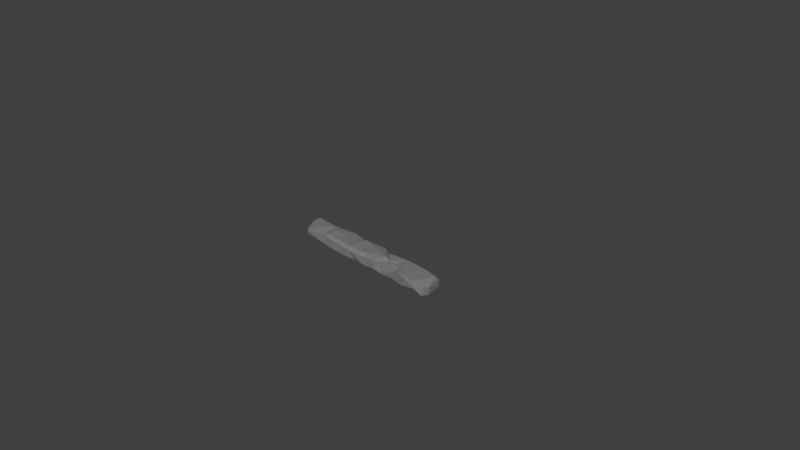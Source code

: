 # Source: stair_03.blend  (saved by Blender 2.79.0; exported with 4.5.12 LTS)
import bpy
from mathutils import Matrix  # noqa: F401  (used for matrix-valued properties, if any)

bpy.ops.wm.read_factory_settings(use_empty=True)
scene = bpy.context.scene
scene.name = 'Scene'

# ---- collections
col_collection_1 = bpy.data.collections.new('Collection 1'); scene.collection.children.link(col_collection_1)

# ---- materials (node trees are filled in below, after node groups)
mat_m_stairs_set = bpy.data.materials.new('M_Stairs_set')
mat_m_stairs_set.alpha_threshold = 0.0
mat_m_stairs_set.diffuse_color = (0.2159, 0.2159, 0.2159, 1.0)
mat_m_stairs_set.roughness = 0.5

# ---- material node trees
mat_m_stairs_set.use_nodes = True; mat_m_stairs_set.node_tree.nodes.clear()
_N = mat_m_stairs_set.node_tree.nodes; _L = mat_m_stairs_set.node_tree.links
n0 = _N.new('ShaderNodeOutputMaterial'); n0.name = 'Material Output'; n0.location = (1200, 880)
n0.label = 'Material Out'
n1 = _N.new('ShaderNodeAddShader'); n1.name = 'Add Shader'; n1.location = (1000, 880)
n1.label = 'Shader Add Refl'
n2 = _N.new('ShaderNodeAddShader'); n2.name = 'Add Shader.001'; n2.location = (800, 880)
n2.label = 'Shader Add Spec'
n3 = _N.new('ShaderNodeBsdfRefraction'); n3.name = 'Refraction BSDF'; n3.location = (1200, 220)
n3.label = 'Refl BSDF'
n3.mute = True
n4 = _N.new('ShaderNodeMix'); n4.name = 'Mix'; n4.location = (1000, 220)
n4.label = 'Mix Color/Refl'
n4.data_type = 'RGBA'
n4.blend_type = 'MULTIPLY'
n4.inputs[0].default_value = 1.0
n4.inputs[6].default_value = (1.0, 1.0, 1.0, 1.0)
n4.inputs[7].default_value = (0.0, 0.0, 0.0, 0.0)
n5 = _N.new('ShaderNodeMixShader'); n5.name = 'Mix Shader'; n5.location = (600, 880)
n5.label = 'Shader Mix Alpha'
n6 = _N.new('ShaderNodeBsdfTransparent'); n6.name = 'Transparent BSDF'; n6.location = (400, 880)
n6.label = 'Alpha BSDF'
n6.mute = True
n7 = _N.new('ShaderNodeMix'); n7.name = 'Mix.001'; n7.location = (200, 1100)
n7.label = 'Mix Color/Alpha'
n7.data_type = 'RGBA'
n7.blend_type = 'MULTIPLY'
n7.inputs[0].default_value = 1.0
n7.inputs[6].default_value = (1.0, 1.0, 1.0, 1.0)
n7.inputs[7].default_value = (1.0, 1.0, 1.0, 1.0)
n8 = _N.new('ShaderNodeBsdfDiffuse'); n8.name = 'Diffuse BSDF'; n8.location = (400, 660)
n8.label = 'Diff BSDF'
n9 = _N.new('ShaderNodeMix'); n9.name = 'Mix.002'; n9.location = (200, 660)
n9.label = 'Mix Color/Diffuse'
n9.data_type = 'RGBA'
n9.blend_type = 'MULTIPLY'
n9.inputs[0].default_value = 1.0
n9.inputs[6].default_value = (0.2159, 0.2159, 0.2159, 1.0)
n9.inputs[7].default_value = (1.0, 1.0, 1.0, 1.0)
n10 = _N.new('ShaderNodeBsdfAnisotropic'); n10.name = 'Glossy BSDF'; n10.location = (400, 220)
n10.label = 'Spec BSDF'
n10.distribution = 'GGX'
n11 = _N.new('ShaderNodeMix'); n11.name = 'Mix.003'; n11.location = (200, 220)
n11.label = 'Mix Color/Spec'
n11.data_type = 'RGBA'
n11.blend_type = 'MULTIPLY'
n11.inputs[0].default_value = 1.0
n11.inputs[6].default_value = (0.1, 0.1, 0.1, 1.0)
n11.inputs[7].default_value = (0.0, 0.0, 0.0, 1.0)
n12 = _N.new('ShaderNodeMix'); n12.name = 'Mix.004'; n12.location = (200, 0)
n12.label = 'Mix Color/Hardness'
n12.data_type = 'RGBA'
n12.blend_type = 'MULTIPLY'
n12.inputs[0].default_value = 1.0
n12.inputs[6].default_value = (3.95, 3.95, 3.95, 3.95)
n12.inputs[7].default_value = (1.0, 1.0, 1.0, 1.0)
n13 = _N.new('ShaderNodeNormalMap'); n13.name = 'Normal Map'; n13.location = (200, 440)
n13.label = 'Normal/Map'
n13.mute = True
n14 = _N.new('ShaderNodeMix'); n14.name = 'Mix.005'; n14.location = (1000, 660)
n14.label = 'Bump/Map'
n14.mute = True
n14.data_type = 'RGBA'
n14.blend_type = 'MULTIPLY'
n14.inputs[0].default_value = 1.0
n14.inputs[6].default_value = (1.0, 1.0, 1.0, 1.0)
n14.inputs[7].default_value = (0.0, 0.0, 0.0, 1.0)
n15 = _N.new('ShaderNodeTexCoord'); n15.name = 'Texture Coordinate'; n15.location = (-600, 660)
n15.label = 'Texture Coords'
n16 = _N.new('ShaderNodeDisplacement'); n16.name = 'Displacement'; n16.location = (0, 0)
n16.inputs[1].default_value = 0.0
n16.inputs[2].default_value = 0.1
n17 = _N.new('ShaderNodeMath'); n17.name = 'Math'; n17.location = (0, 0)
n17.operation = 'POWER'
_L.new(n1.outputs[0], n0.inputs[0])
_L.new(n2.outputs[0], n1.inputs[0])
_L.new(n3.outputs[0], n1.inputs[1])
_L.new(n4.outputs[2], n3.inputs[0])
_L.new(n5.outputs[0], n2.inputs[0])
_L.new(n6.outputs[0], n5.inputs[1])
_L.new(n7.outputs[2], n5.inputs[0])
_L.new(n8.outputs[0], n5.inputs[2])
_L.new(n9.outputs[2], n8.inputs[0])
_L.new(n10.outputs[0], n2.inputs[1])
_L.new(n11.outputs[2], n10.inputs[0])
_L.new(n13.outputs[0], n8.inputs[2])
_L.new(n13.outputs[0], n10.inputs[4])
_L.new(n13.outputs[0], n3.inputs[3])
_L.new(n14.outputs[2], n16.inputs[0])
_L.new(n16.outputs[0], n0.inputs[2])
_L.new(n12.outputs[2], n17.inputs[0])
_L.new(n17.outputs[0], n10.inputs[1])
n0.is_active_output = True

# ---- world
world_world = bpy.data.worlds.new('World'); scene.world = world_world
world_world.color = (0.05088, 0.05088, 0.05088)
world_world.use_sun_shadow = False
world_world.sun_shadow_jitter_overblur = 0.0
world_world.cycles.sampling_method = 'MANUAL'

# ---- cameras
cam_camera = bpy.data.cameras.new('Camera')
cam_camera.clip_end = 100.0
cam_camera.lens = 35.0
cam_camera.sensor_width = 32.0
cam_camera.sensor_height = 18.0
cam_camera.ortho_scale = 7.314
cam_camera.dof.focus_distance = 0.0

# ---- meshes
me_untitled = bpy.data.meshes.new('Untitled')
me_untitled.from_pydata([(-114.9, 11.8, 6.911), (-114.2, 0.9893, 6.561), (-111.0, -14.6, -5.928), (-107.1, -16.09, 0.8253), (-96.41, -14.43, 6.988), (-88.32, -0.87, 8.335), (-77.28, -14.11, 5.726), (-76.52, 13.75, 6.047), (-108.8, 16.55, 1.598), (-113.1, 15.5, -4.714), (-114.5, 4.367, -7.58), (-90.31, 8.655, -9.596), (-103.3, 12.88, -7.576), (-87.78, -8.455, -8.275), (-78.69, -6.315, -10.8), (-63.17, 14.72, -3.091), (-55.33, -3.195, -9.042), (-55.31, 12.46, 8.165), (-64.88, -1.373, 9.787), (-44.2, 15.68, 7.284), (-39.19, 16.42, -8.157), (-26.6, 15.37, -2.871), (-60.62, -12.93, 8.507), (-21.37, -18.07, 5.159), (-12.31, -14.72, -7.767), (9.311, -16.17, 4.37), (-3.972, -14.88, 7.943), (27.26, -16.81, 7.988), (41.71, -2.651, 7.524), (57.08, -14.52, -6.198), (64.97, -15.66, 6.266), (61.7, -4.712, 7.533), (49.78, -3.581, 6.216), (98.86, -15.7, 8.084), (72.2, -17.04, 8.951), (115.8, -7.447, 2.613), (115.5, -7.132, -7.847), (113.9, -14.15, 4.919), (110.9, 14.4, 3.345), (97.56, 16.37, 4.443), (90.82, 17.25, -5.169), (66.85, 15.79, 6.425), (57.24, 13.39, 8.507), (61.66, 17.98, -4.02), (26.61, 10.32, 6.966), (21.78, 15.5, 1.931), (-2.186, 7.645, 9.409), (13.61, 15.46, 7.948), (-13.88, 15.83, 6.587), (-27.86, 14.95, 5.486), (6.449, 15.9, -0.1819), (7.793, 14.3, -8.123), (-51.76, -17.43, -7.431), (-29.28, -16.05, -9.944), (-24.91, -17.3, -7.225), (7.215, -16.24, -7.498), (13.64, 13.02, -9.204), (39.11, -15.95, -6.846), (20.32, -9.183, -9.853), (58.26, -8.909, -8.505), (77.68, -15.95, -7.754), (28.6, 7.508, -9.616), (46.33, 18.16, -7.755), (46.72, 9.59, -10.77), (75.89, 1.284, -10.02), (94.95, -14.39, -7.348), (-83.11, 14.34, -7.96), (-43.02, -0.09944, 9.06), (-30.76, 5.776, 7.156), (-22.94, -15.11, 9.207), (-55.93, -17.13, 5.193), (35.69, -14.04, 7.316), (35.07, -2.607, 10.77), (101.4, -17.92, -1.388), (108.9, 9.858, 8.757), (90.94, 13.49, 7.938), (19.22, 7.267, -9.119), (-114.8, -8.036, 0.8373), (-74.54, 9.811, 7.662), (-82.84, -15.04, -7.089), (-59.96, 12.79, -7.808), (6.237, -12.41, 9.407), (-16.41, 11.1, 9.263), (25.67, -16.39, -4.827), (111.4, -16.04, -7.327), (112.7, 13.1, -5.175), (101.5, 16.62, -8.166), (65.54, 14.95, -9.019), (20.07, 16.28, -7.327), (-26.13, 12.56, -8.697), (-23.21, -9.364, -10.25), (-38.2, -4.404, -9.626), (13.12, -9.213, -8.786)], [], [(77, 10, 2), (77, 0, 10), (1, 0, 77), (10, 0, 9), (8, 9, 0), (1, 77, 3), (0, 1, 5), (3, 77, 2), (4, 3, 6), (0, 5, 78), (8, 0, 78), (7, 15, 8), (8, 66, 9), (12, 10, 9), (13, 2, 10), (13, 79, 2), (12, 66, 11), (52, 79, 14), (15, 80, 66), (80, 20, 16), (89, 91, 52), (17, 15, 7), (20, 89, 16), (17, 78, 18), (18, 78, 6), (49, 19, 68), (82, 49, 68), (22, 70, 69), (6, 79, 70), (52, 70, 79), (70, 52, 23), (23, 24, 55), (23, 55, 25), (25, 26, 23), (26, 46, 82), (82, 68, 69), (26, 81, 46), (82, 48, 49), (25, 55, 27), (27, 72, 81), (83, 71, 27), (57, 71, 83), (71, 57, 30), (57, 29, 30), (30, 29, 34), (31, 71, 30), (31, 30, 34), (73, 33, 34), (33, 73, 37), (73, 84, 37), (75, 42, 34), (35, 37, 36), (35, 74, 37), (36, 85, 35), (74, 33, 37), (38, 39, 74), (85, 36, 86), (40, 86, 87), (41, 42, 75), (87, 41, 40), (75, 40, 41), (41, 43, 62), (42, 44, 28), (42, 41, 45), (72, 28, 44), (88, 51, 50), (51, 21, 50), (53, 52, 91), (90, 51, 92), (83, 55, 92), (92, 51, 56), (51, 88, 56), (92, 58, 83), (56, 76, 92), (57, 58, 59), (76, 61, 58), (76, 88, 61), (62, 87, 63), (63, 87, 59), (59, 87, 64), (64, 87, 86), (3, 4, 1), (5, 1, 4), (2, 79, 3), (4, 6, 5), (6, 3, 79), (6, 78, 5), (7, 8, 78), (92, 55, 24, 90), (8, 15, 66), (10, 12, 13), (9, 66, 12), (11, 13, 12), (11, 66, 13), (79, 13, 14), (13, 66, 14), (66, 80, 14), (14, 80, 16), (52, 14, 16), (15, 20, 80), (52, 16, 89), (78, 17, 7), (6, 22, 18), (19, 15, 17), (20, 15, 19), (21, 89, 20), (20, 19, 49), (49, 21, 20), (19, 17, 67), (67, 68, 19), (17, 18, 67), (69, 68, 67), (67, 18, 22), (69, 67, 22), (70, 22, 6), (53, 54, 52), (23, 52, 54), (69, 70, 23), (23, 54, 24), (26, 69, 23), (25, 81, 26), (82, 69, 26), (27, 81, 25), (27, 55, 83), (72, 27, 71), (72, 71, 28), (71, 31, 28), (29, 60, 34), (32, 28, 31), (31, 42, 32), (42, 28, 32), (34, 42, 31), (60, 73, 34), (73, 60, 65), (84, 73, 65), (36, 37, 84), (38, 35, 85), (38, 74, 35), (75, 33, 74), (74, 39, 75), (75, 34, 33), (86, 38, 85), (38, 86, 39), (39, 86, 40), (40, 75, 39), (41, 87, 43), (62, 45, 41), (42, 45, 44), (46, 81, 72), (62, 88, 45), (47, 72, 44), (47, 44, 45), (47, 45, 88), (47, 48, 46), (46, 72, 47), (46, 48, 82), (50, 48, 47), (50, 47, 88), (21, 49, 48), (48, 50, 21), (51, 89, 21), (91, 89, 90), (89, 51, 90), (91, 90, 53), (53, 90, 54), (90, 24, 54), (57, 83, 58), (56, 88, 76), (92, 76, 58), (59, 29, 57), (59, 58, 61), (60, 29, 59), (88, 62, 61), (63, 61, 62), (43, 87, 62), (59, 61, 63), (64, 60, 59), (64, 65, 60), (64, 84, 65), (86, 36, 64), (64, 36, 84)])
_uv = me_untitled.uv_layers.new(name='UVmap_0')
_uv.uv.foreach_set('vector', [0.04593, 0.46, 0.01923, 0.4773, 0.0239, 0.4526, 0.04593, 0.46, 0.06487, 0.4986, 0.01923, 0.4773, 0.06848, 0.4768, 0.06487, 0.4986, 0.04593, 0.46, 0.01923, 0.4773, 0.06487, 0.4986, 0.03048, 0.5016, 0.04978, 0.5058, 0.03048, 0.5016, 0.06487, 0.4986, 0.06848, 0.4768, 0.06917, 0.4508, 0.09681, 0.4463, 0.06487, 0.4986, 0.06848, 0.4768, 0.1587, 0.4745, 0.09681, 0.4463, 0.06917, 0.4508, 0.07801, 0.4361, 0.1307, 0.4541, 0.09681, 0.4463, 0.1982, 0.4487, 0.06487, 0.4986, 0.1587, 0.4745, 0.2149, 0.4958, 0.09196, 0.5156, 0.06487, 0.4986, 0.2149, 0.4958, 0.2089, 0.5054, 0.2666, 0.5251, 0.09196, 0.5156, 0.09196, 0.5156, 0.1846, 0.5321, 0.07701, 0.5346, 0.1132, 0.5377, 0.07719, 0.5525, 0.07701, 0.5346, 0.1653, 0.5701, 0.09773, 0.5795, 0.07719, 0.5525, 0.1653, 0.5701, 0.1857, 0.588, 0.1351, 0.5869, 0.1132, 0.5377, 0.1846, 0.5321, 0.1584, 0.544, 0.2976, 0.5935, 0.1857, 0.588, 0.2094, 0.5709, 0.2666, 0.5251, 0.2775, 0.5358, 0.1846, 0.5321, 0.2775, 0.5358, 0.3496, 0.5302, 0.2874, 0.5603, 0.4005, 0.5372, 0.3607, 0.5711, 0.2976, 0.5935, 0.2831, 0.4989, 0.2666, 0.5251, 0.2089, 0.5054, 0.3496, 0.5302, 0.4005, 0.5372, 0.2874, 0.5603, 0.2831, 0.4989, 0.2149, 0.4958, 0.2555, 0.4746, 0.2555, 0.4746, 0.2149, 0.4958, 0.1982, 0.4487, 0.3951, 0.5038, 0.3343, 0.5037, 0.3844, 0.4849, 0.4296, 0.4898, 0.3951, 0.5038, 0.3844, 0.4849, 0.2658, 0.4504, 0.2811, 0.4375, 0.4022, 0.4461, 0.1982, 0.4487, 0.1701, 0.4221, 0.2811, 0.4375, 0.2885, 0.4163, 0.2811, 0.4375, 0.1701, 0.4221, 0.2811, 0.4375, 0.2885, 0.4163, 0.4089, 0.4287, 0.4089, 0.4287, 0.4486, 0.4058, 0.5323, 0.4062, 0.4089, 0.4287, 0.5323, 0.4062, 0.5366, 0.4268, 0.5366, 0.4268, 0.4798, 0.4394, 0.4089, 0.4287, 0.4798, 0.4394, 0.4987, 0.4817, 0.4296, 0.4898, 0.4296, 0.4898, 0.3844, 0.4849, 0.4022, 0.4461, 0.4798, 0.4394, 0.5282, 0.4438, 0.4987, 0.4817, 0.4296, 0.4898, 0.4512, 0.5013, 0.3951, 0.5038, 0.5366, 0.4268, 0.5323, 0.4062, 0.6038, 0.4359, 0.6038, 0.4359, 0.6319, 0.4623, 0.5282, 0.4438, 0.604, 0.4131, 0.6427, 0.4381, 0.6038, 0.4359, 0.6664, 0.41, 0.6427, 0.4381, 0.604, 0.4131, 0.6427, 0.4381, 0.6664, 0.41, 0.7585, 0.4391, 0.6664, 0.41, 0.7306, 0.4116, 0.7585, 0.4391, 0.7585, 0.4391, 0.7306, 0.4116, 0.7857, 0.4416, 0.7443, 0.4615, 0.6427, 0.4381, 0.7585, 0.4391, 0.7443, 0.4615, 0.7585, 0.4391, 0.7857, 0.4416, 0.8896, 0.4312, 0.8826, 0.4467, 0.7857, 0.4416, 0.8826, 0.4467, 0.8896, 0.4312, 0.9322, 0.4481, 0.8896, 0.4312, 0.9319, 0.4286, 0.9322, 0.4481, 0.8398, 0.495, 0.7238, 0.4929, 0.7857, 0.4416, 0.9488, 0.4601, 0.9503, 0.4451, 0.9794, 0.4624, 0.9488, 0.4601, 0.9145, 0.4885, 0.9322, 0.4481, 0.9794, 0.4624, 0.9638, 0.4945, 0.9488, 0.4601, 0.9145, 0.4885, 0.8826, 0.4467, 0.9322, 0.4481, 0.9372, 0.4967, 0.8726, 0.5071, 0.9145, 0.4885, 0.9285, 0.5329, 0.94, 0.5693, 0.8893, 0.5297, 0.8489, 0.5256, 0.8893, 0.5297, 0.757, 0.5348, 0.7631, 0.5042, 0.7238, 0.4929, 0.8398, 0.495, 0.757, 0.5348, 0.7631, 0.5042, 0.8489, 0.5256, 0.8398, 0.495, 0.8489, 0.5256, 0.7631, 0.5042, 0.7631, 0.5042, 0.7385, 0.5226, 0.6889, 0.5291, 0.7238, 0.4929, 0.6117, 0.4923, 0.6652, 0.4616, 0.7238, 0.4929, 0.7631, 0.5042, 0.5904, 0.5103, 0.6319, 0.4623, 0.6652, 0.4616, 0.6117, 0.4923, 0.5856, 0.5286, 0.53, 0.535, 0.5264, 0.5162, 0.53, 0.535, 0.4025, 0.5256, 0.5264, 0.5162, 0.3775, 0.5839, 0.2976, 0.5935, 0.3607, 0.5711, 0.4168, 0.5791, 0.53, 0.535, 0.5576, 0.5817, 0.5916, 0.5937, 0.5425, 0.595, 0.5576, 0.5817, 0.5576, 0.5817, 0.53, 0.535, 0.5594, 0.5381, 0.53, 0.535, 0.5856, 0.5286, 0.5594, 0.5381, 0.5576, 0.5817, 0.5859, 0.5807, 0.5916, 0.5937, 0.5594, 0.5381, 0.5843, 0.547, 0.5576, 0.5817, 0.6579, 0.5939, 0.5859, 0.5807, 0.7195, 0.5739, 0.5843, 0.547, 0.6182, 0.5467, 0.5859, 0.5807, 0.5843, 0.547, 0.5856, 0.5286, 0.6182, 0.5467, 0.6889, 0.5291, 0.757, 0.5348, 0.6858, 0.5461, 0.6858, 0.5461, 0.757, 0.5348, 0.7195, 0.5739, 0.7195, 0.5739, 0.757, 0.5348, 0.7965, 0.5619, 0.7965, 0.5619, 0.757, 0.5348, 0.8893, 0.5297, 0.09681, 0.4463, 0.1307, 0.4541, 0.06848, 0.4768, 0.1587, 0.4745, 0.06848, 0.4768, 0.1307, 0.4541, 0.07801, 0.4361, 0.1701, 0.4221, 0.09681, 0.4463, 0.1307, 0.4541, 0.1982, 0.4487, 0.1587, 0.4745, 0.1982, 0.4487, 0.09681, 0.4463, 0.1701, 0.4221, 0.1982, 0.4487, 0.2149, 0.4958, 0.1587, 0.4745, 0.2089, 0.5054, 0.09196, 0.5156, 0.2149, 0.4958, 0.5576, 0.5817, 0.5425, 0.595, 0.455, 0.5917, 0.4168, 0.5791, 0.09196, 0.5156, 0.2666, 0.5251, 0.1846, 0.5321, 0.07719, 0.5525, 0.1132, 0.5377, 0.1653, 0.5701, 0.07701, 0.5346, 0.1846, 0.5321, 0.1132, 0.5377, 0.1584, 0.544, 0.1653, 0.5701, 0.1132, 0.5377, 0.1584, 0.544, 0.1846, 0.5321, 0.1653, 0.5701, 0.1857, 0.588, 0.1653, 0.5701, 0.2094, 0.5709, 0.1653, 0.5701, 0.1846, 0.5321, 0.2094, 0.5709, 0.1846, 0.5321, 0.2775, 0.5358, 0.2094, 0.5709, 0.2094, 0.5709, 0.2775, 0.5358, 0.2874, 0.5603, 0.2976, 0.5935, 0.2094, 0.5709, 0.2874, 0.5603, 0.2666, 0.5251, 0.3496, 0.5302, 0.2775, 0.5358, 0.2976, 0.5935, 0.2874, 0.5603, 0.4005, 0.5372, 0.2149, 0.4958, 0.2831, 0.4989, 0.2089, 0.5054, 0.1982, 0.4487, 0.2658, 0.4504, 0.2555, 0.4746, 0.3343, 0.5037, 0.2666, 0.5251, 0.2831, 0.4989, 0.3496, 0.5302, 0.2666, 0.5251, 0.3343, 0.5037, 0.4025, 0.5256, 0.4005, 0.5372, 0.3496, 0.5302, 0.3496, 0.5302, 0.3343, 0.5037, 0.3951, 0.5038, 0.3951, 0.5038, 0.4025, 0.5256, 0.3496, 0.5302, 0.3343, 0.5037, 0.2831, 0.4989, 0.3395, 0.4754, 0.3395, 0.4754, 0.3844, 0.4849, 0.3343, 0.5037, 0.2831, 0.4989, 0.2555, 0.4746, 0.3395, 0.4754, 0.4022, 0.4461, 0.3844, 0.4849, 0.3395, 0.4754, 0.3395, 0.4754, 0.2555, 0.4746, 0.2658, 0.4504, 0.4022, 0.4461, 0.3395, 0.4754, 0.2658, 0.4504, 0.2811, 0.4375, 0.2658, 0.4504, 0.1982, 0.4487, 0.3118, 0.4105, 0.3585, 0.4094, 0.2885, 0.4163, 0.4089, 0.4287, 0.2885, 0.4163, 0.3585, 0.4094, 0.4022, 0.4461, 0.2811, 0.4375, 0.4089, 0.4287, 0.4089, 0.4287, 0.3585, 0.4094, 0.4486, 0.4058, 0.4798, 0.4394, 0.4022, 0.4461, 0.4089, 0.4287, 0.5366, 0.4268, 0.5282, 0.4438, 0.4798, 0.4394, 0.4296, 0.4898, 0.4022, 0.4461, 0.4798, 0.4394, 0.6038, 0.4359, 0.5282, 0.4438, 0.5366, 0.4268, 0.6038, 0.4359, 0.5323, 0.4062, 0.604, 0.4131, 0.6319, 0.4623, 0.6038, 0.4359, 0.6427, 0.4381, 0.6319, 0.4623, 0.6427, 0.4381, 0.6652, 0.4616, 0.6427, 0.4381, 0.7443, 0.4615, 0.6652, 0.4616, 0.7306, 0.4116, 0.8288, 0.4136, 0.7857, 0.4416, 0.6966, 0.4641, 0.6652, 0.4616, 0.7443, 0.4615, 0.7443, 0.4615, 0.7238, 0.4929, 0.6966, 0.4641, 0.7238, 0.4929, 0.6652, 0.4616, 0.6966, 0.4641, 0.7857, 0.4416, 0.7238, 0.4929, 0.7443, 0.4615, 0.8288, 0.4136, 0.8896, 0.4312, 0.7857, 0.4416, 0.8896, 0.4312, 0.8288, 0.4136, 0.8748, 0.4132, 0.9319, 0.4286, 0.8896, 0.4312, 0.8748, 0.4132, 0.9794, 0.4624, 0.9503, 0.4451, 0.9738, 0.4495, 0.9372, 0.4967, 0.9488, 0.4601, 0.9638, 0.4945, 0.9372, 0.4967, 0.9145, 0.4885, 0.9488, 0.4601, 0.8398, 0.495, 0.8826, 0.4467, 0.9145, 0.4885, 0.9145, 0.4885, 0.8726, 0.5071, 0.8398, 0.495, 0.8398, 0.495, 0.7857, 0.4416, 0.8826, 0.4467, 0.8893, 0.5297, 0.9217, 0.5134, 0.9285, 0.5329, 0.9217, 0.5134, 0.8893, 0.5297, 0.8726, 0.5071, 0.8726, 0.5071, 0.8893, 0.5297, 0.8489, 0.5256, 0.8489, 0.5256, 0.8398, 0.495, 0.8726, 0.5071, 0.7631, 0.5042, 0.757, 0.5348, 0.7385, 0.5226, 0.6889, 0.5291, 0.5904, 0.5103, 0.7631, 0.5042, 0.7238, 0.4929, 0.5904, 0.5103, 0.6117, 0.4923, 0.4987, 0.4817, 0.5282, 0.4438, 0.6319, 0.4623, 0.6889, 0.5291, 0.5856, 0.5286, 0.5904, 0.5103, 0.5599, 0.502, 0.6319, 0.4623, 0.6117, 0.4923, 0.5599, 0.502, 0.6117, 0.4923, 0.5904, 0.5103, 0.5599, 0.502, 0.5904, 0.5103, 0.5856, 0.5286, 0.5599, 0.502, 0.4512, 0.5013, 0.4987, 0.4817, 0.4987, 0.4817, 0.6319, 0.4623, 0.5599, 0.502, 0.4987, 0.4817, 0.4512, 0.5013, 0.4296, 0.4898, 0.5264, 0.5162, 0.4512, 0.5013, 0.5599, 0.502, 0.5264, 0.5162, 0.5599, 0.502, 0.5856, 0.5286, 0.4025, 0.5256, 0.3951, 0.5038, 0.4512, 0.5013, 0.4512, 0.5013, 0.5264, 0.5162, 0.4025, 0.5256, 0.53, 0.535, 0.4005, 0.5372, 0.4025, 0.5256, 0.3607, 0.5711, 0.4005, 0.5372, 0.4168, 0.5791, 0.4005, 0.5372, 0.53, 0.535, 0.4168, 0.5791, 0.3607, 0.5711, 0.4168, 0.5791, 0.3775, 0.5839, 0.3775, 0.5839, 0.4168, 0.5791, 0.3974, 0.5933, 0.4168, 0.5791, 0.455, 0.5917, 0.3974, 0.5933, 0.6579, 0.5939, 0.5916, 0.5937, 0.5859, 0.5807, 0.5594, 0.5381, 0.5856, 0.5286, 0.5843, 0.547, 0.5576, 0.5817, 0.5843, 0.547, 0.5859, 0.5807, 0.7195, 0.5739, 0.7269, 0.5908, 0.6579, 0.5939, 0.7195, 0.5739, 0.5859, 0.5807, 0.6182, 0.5467, 0.7954, 0.5881, 0.7269, 0.5908, 0.7195, 0.5739, 0.5856, 0.5286, 0.6889, 0.5291, 0.6182, 0.5467, 0.6858, 0.5461, 0.6182, 0.5467, 0.6889, 0.5291, 0.7385, 0.5226, 0.757, 0.5348, 0.6889, 0.5291, 0.7195, 0.5739, 0.6182, 0.5467, 0.6858, 0.5461, 0.7965, 0.5619, 0.7954, 0.5881, 0.7195, 0.5739, 0.7965, 0.5619, 0.8697, 0.5875, 0.7954, 0.5881, 0.7965, 0.5619, 0.9205, 0.5871, 0.8697, 0.5875, 0.8893, 0.5297, 0.94, 0.5693, 0.7965, 0.5619, 0.7965, 0.5619, 0.94, 0.5693, 0.9205, 0.5871])
_uv.active_render = True
_uv = me_untitled.uv_layers.new(name='LightMapUV')
_uv.uv.foreach_set('vector', [0.0422, 0.2941, 0.01519, 0.3807, 0.01992, 0.2569, 0.0422, 0.2941, 0.06134, 0.4873, 0.01519, 0.3807, 0.06499, 0.3779, 0.06134, 0.4873, 0.0422, 0.2941, 0.01519, 0.3807, 0.06134, 0.4873, 0.02657, 0.5024, 0.04609, 0.5237, 0.02657, 0.5024, 0.06134, 0.4873, 0.06499, 0.3779, 0.06572, 0.2478, 0.09365, 0.2258, 0.06134, 0.4873, 0.06499, 0.3779, 0.1562, 0.3666, 0.09365, 0.2258, 0.06572, 0.2478, 0.07464, 0.1748, 0.1279, 0.2651, 0.09365, 0.2258, 0.1962, 0.2377, 0.06134, 0.4873, 0.1562, 0.3666, 0.2131, 0.4726, 0.08875, 0.5724, 0.06134, 0.4873, 0.2131, 0.4726, 0.207, 0.5212, 0.2654, 0.6201, 0.08875, 0.5724, 0.08875, 0.5724, 0.1824, 0.6553, 0.07362, 0.6672, 0.1102, 0.6833, 0.07381, 0.7569, 0.07362, 0.6672, 0.1629, 0.8449, 0.09458, 0.8922, 0.07381, 0.7569, 0.1629, 0.8449, 0.1836, 0.9343, 0.1324, 0.9291, 0.1102, 0.6833, 0.1824, 0.6553, 0.1559, 0.7146, 0.2967, 0.9623, 0.1836, 0.9343, 0.2075, 0.8489, 0.2654, 0.6201, 0.2764, 0.6734, 0.1824, 0.6553, 0.2764, 0.6734, 0.3495, 0.6457, 0.2865, 0.7962, 0.4009, 0.6808, 0.3606, 0.8501, 0.2967, 0.9623, 0.2821, 0.489, 0.2654, 0.6201, 0.207, 0.5212, 0.3495, 0.6457, 0.4009, 0.6808, 0.2865, 0.7962, 0.2821, 0.489, 0.2131, 0.4726, 0.2541, 0.3667, 0.2541, 0.3667, 0.2131, 0.4726, 0.1962, 0.2377, 0.3954, 0.5138, 0.3338, 0.5131, 0.3845, 0.4189, 0.4303, 0.4434, 0.3954, 0.5138, 0.3845, 0.4189, 0.2646, 0.2462, 0.28, 0.1819, 0.4025, 0.2249, 0.1962, 0.2377, 0.1678, 0.1053, 0.28, 0.1819, 0.2876, 0.07512, 0.28, 0.1819, 0.1678, 0.1053, 0.28, 0.1819, 0.2876, 0.07512, 0.4092, 0.1381, 0.4092, 0.1381, 0.4493, 0.02405, 0.5342, 0.02482, 0.4092, 0.1381, 0.5342, 0.02482, 0.5384, 0.1278, 0.5384, 0.1278, 0.4809, 0.1906, 0.4092, 0.1381, 0.4809, 0.1906, 0.5001, 0.4027, 0.4303, 0.4434, 0.4303, 0.4434, 0.3845, 0.4189, 0.4025, 0.2249, 0.4809, 0.1906, 0.5299, 0.2128, 0.5001, 0.4027, 0.4303, 0.4434, 0.4521, 0.5011, 0.3954, 0.5138, 0.5384, 0.1278, 0.5342, 0.02482, 0.6063, 0.174, 0.6063, 0.174, 0.6348, 0.3065, 0.5299, 0.2128, 0.6066, 0.06046, 0.6458, 0.1849, 0.6063, 0.174, 0.6697, 0.04412, 0.6458, 0.1849, 0.6066, 0.06046, 0.6458, 0.1849, 0.6697, 0.04412, 0.7631, 0.1899, 0.6697, 0.04412, 0.7345, 0.05251, 0.7631, 0.1899, 0.7631, 0.1899, 0.7345, 0.05251, 0.7906, 0.2021, 0.7487, 0.3017, 0.6458, 0.1849, 0.7631, 0.1899, 0.7487, 0.3017, 0.7631, 0.1899, 0.7906, 0.2021, 0.8955, 0.1505, 0.8884, 0.2284, 0.7906, 0.2021, 0.8884, 0.2284, 0.8955, 0.1505, 0.9385, 0.2353, 0.8955, 0.1505, 0.9381, 0.1379, 0.9385, 0.2353, 0.845, 0.4695, 0.7279, 0.4587, 0.7906, 0.2021, 0.9554, 0.2946, 0.9569, 0.2203, 0.9866, 0.3058, 0.9554, 0.2946, 0.9207, 0.437, 0.9385, 0.2353, 0.9866, 0.3058, 0.9704, 0.4668, 0.9554, 0.2946, 0.9207, 0.437, 0.8884, 0.2284, 0.9385, 0.2353, 0.9436, 0.4783, 0.8781, 0.5303, 0.9207, 0.437, 0.9348, 0.6589, 0.9465, 0.8409, 0.895, 0.6431, 0.8542, 0.6228, 0.895, 0.6431, 0.7614, 0.6686, 0.7675, 0.5158, 0.7279, 0.4587, 0.845, 0.4695, 0.7614, 0.6686, 0.7675, 0.5158, 0.8542, 0.6228, 0.845, 0.4695, 0.8542, 0.6228, 0.7675, 0.5158, 0.7675, 0.5158, 0.7425, 0.6082, 0.6924, 0.6401, 0.7279, 0.4587, 0.6145, 0.4562, 0.6686, 0.3027, 0.7279, 0.4587, 0.7675, 0.5158, 0.5928, 0.5461, 0.6348, 0.3065, 0.6686, 0.3027, 0.6145, 0.4562, 0.5878, 0.6376, 0.5318, 0.6693, 0.5281, 0.5754, 0.5318, 0.6693, 0.4029, 0.6228, 0.5281, 0.5754, 0.3776, 0.9139, 0.2967, 0.9623, 0.3606, 0.8501, 0.4173, 0.8903, 0.5318, 0.6693, 0.5596, 0.9033, 0.594, 0.9626, 0.5444, 0.9694, 0.5596, 0.9033, 0.5596, 0.9033, 0.5318, 0.6693, 0.5614, 0.6847, 0.5318, 0.6693, 0.5878, 0.6376, 0.5614, 0.6847, 0.5596, 0.9033, 0.5884, 0.8984, 0.594, 0.9626, 0.5614, 0.6847, 0.5867, 0.7299, 0.5596, 0.9033, 0.6611, 0.9642, 0.5884, 0.8984, 0.7236, 0.864, 0.5867, 0.7299, 0.621, 0.7284, 0.5884, 0.8984, 0.5867, 0.7299, 0.5878, 0.6376, 0.621, 0.7284, 0.6924, 0.6401, 0.7614, 0.6686, 0.6894, 0.7255, 0.6894, 0.7255, 0.7614, 0.6686, 0.7236, 0.864, 0.7236, 0.864, 0.7614, 0.6686, 0.8013, 0.8042, 0.8013, 0.8042, 0.7614, 0.6686, 0.895, 0.6431, 0.09365, 0.2258, 0.1279, 0.2651, 0.06499, 0.3779, 0.1562, 0.3666, 0.06499, 0.3779, 0.1279, 0.2651, 0.07464, 0.1748, 0.1678, 0.1053, 0.09365, 0.2258, 0.1279, 0.2651, 0.1962, 0.2377, 0.1562, 0.3666, 0.1962, 0.2377, 0.09365, 0.2258, 0.1678, 0.1053, 0.1962, 0.2377, 0.2131, 0.4726, 0.1562, 0.3666, 0.207, 0.5212, 0.08875, 0.5724, 0.2131, 0.4726, 0.5596, 0.9033, 0.5444, 0.9694, 0.456, 0.9531, 0.4173, 0.8903, 0.08875, 0.5724, 0.2654, 0.6201, 0.1824, 0.6553, 0.07381, 0.7569, 0.1102, 0.6833, 0.1629, 0.8449, 0.07362, 0.6672, 0.1824, 0.6553, 0.1102, 0.6833, 0.1559, 0.7146, 0.1629, 0.8449, 0.1102, 0.6833, 0.1559, 0.7146, 0.1824, 0.6553, 0.1629, 0.8449, 0.1836, 0.9343, 0.1629, 0.8449, 0.2075, 0.8489, 0.1629, 0.8449, 0.1824, 0.6553, 0.2075, 0.8489, 0.1824, 0.6553, 0.2764, 0.6734, 0.2075, 0.8489, 0.2075, 0.8489, 0.2764, 0.6734, 0.2865, 0.7962, 0.2967, 0.9623, 0.2075, 0.8489, 0.2865, 0.7962, 0.2654, 0.6201, 0.3495, 0.6457, 0.2764, 0.6734, 0.2967, 0.9623, 0.2865, 0.7962, 0.4009, 0.6808, 0.2131, 0.4726, 0.2821, 0.489, 0.207, 0.5212, 0.1962, 0.2377, 0.2646, 0.2462, 0.2541, 0.3667, 0.3338, 0.5131, 0.2654, 0.6201, 0.2821, 0.489, 0.3495, 0.6457, 0.2654, 0.6201, 0.3338, 0.5131, 0.4029, 0.6228, 0.4009, 0.6808, 0.3495, 0.6457, 0.3495, 0.6457, 0.3338, 0.5131, 0.3954, 0.5138, 0.3954, 0.5138, 0.4029, 0.6228, 0.3495, 0.6457, 0.3338, 0.5131, 0.2821, 0.489, 0.3391, 0.3714, 0.3391, 0.3714, 0.3845, 0.4189, 0.3338, 0.5131, 0.2821, 0.489, 0.2541, 0.3667, 0.3391, 0.3714, 0.4025, 0.2249, 0.3845, 0.4189, 0.3391, 0.3714, 0.3391, 0.3714, 0.2541, 0.3667, 0.2646, 0.2462, 0.4025, 0.2249, 0.3391, 0.3714, 0.2646, 0.2462, 0.28, 0.1819, 0.2646, 0.2462, 0.1962, 0.2377, 0.3111, 0.04588, 0.3583, 0.04103, 0.2876, 0.07512, 0.4092, 0.1381, 0.2876, 0.07512, 0.3583, 0.04103, 0.4025, 0.2249, 0.28, 0.1819, 0.4092, 0.1381, 0.4092, 0.1381, 0.3583, 0.04103, 0.4493, 0.02405, 0.4809, 0.1906, 0.4025, 0.2249, 0.4092, 0.1381, 0.5384, 0.1278, 0.5299, 0.2128, 0.4809, 0.1906, 0.4303, 0.4434, 0.4025, 0.2249, 0.4809, 0.1906, 0.6063, 0.174, 0.5299, 0.2128, 0.5384, 0.1278, 0.6063, 0.174, 0.5342, 0.02482, 0.6066, 0.06046, 0.6348, 0.3065, 0.6063, 0.174, 0.6458, 0.1849, 0.6348, 0.3065, 0.6458, 0.1849, 0.6686, 0.3027, 0.6458, 0.1849, 0.7487, 0.3017, 0.6686, 0.3027, 0.7345, 0.05251, 0.8341, 0.0627, 0.7906, 0.2021, 0.7002, 0.3144, 0.6686, 0.3027, 0.7487, 0.3017, 0.7487, 0.3017, 0.7279, 0.4587, 0.7002, 0.3144, 0.7279, 0.4587, 0.6686, 0.3027, 0.7002, 0.3144, 0.7906, 0.2021, 0.7279, 0.4587, 0.7487, 0.3017, 0.8341, 0.0627, 0.8955, 0.1505, 0.7906, 0.2021, 0.8955, 0.1505, 0.8341, 0.0627, 0.8805, 0.06065, 0.9381, 0.1379, 0.8955, 0.1505, 0.8805, 0.06065, 0.9866, 0.3058, 0.9569, 0.2203, 0.9809, 0.2416, 0.9436, 0.4783, 0.9554, 0.2946, 0.9704, 0.4668, 0.9436, 0.4783, 0.9207, 0.437, 0.9554, 0.2946, 0.845, 0.4695, 0.8884, 0.2284, 0.9207, 0.437, 0.9207, 0.437, 0.8781, 0.5303, 0.845, 0.4695, 0.845, 0.4695, 0.7906, 0.2021, 0.8884, 0.2284, 0.895, 0.6431, 0.928, 0.5618, 0.9348, 0.6589, 0.928, 0.5618, 0.895, 0.6431, 0.8781, 0.5303, 0.8781, 0.5303, 0.895, 0.6431, 0.8542, 0.6228, 0.8542, 0.6228, 0.845, 0.4695, 0.8781, 0.5303, 0.7675, 0.5158, 0.7614, 0.6686, 0.7425, 0.6082, 0.6924, 0.6401, 0.5928, 0.5461, 0.7675, 0.5158, 0.7279, 0.4587, 0.5928, 0.5461, 0.6145, 0.4562, 0.5001, 0.4027, 0.5299, 0.2128, 0.6348, 0.3065, 0.6924, 0.6401, 0.5878, 0.6376, 0.5928, 0.5461, 0.562, 0.505, 0.6348, 0.3065, 0.6145, 0.4562, 0.562, 0.505, 0.6145, 0.4562, 0.5928, 0.5461, 0.562, 0.505, 0.5928, 0.5461, 0.5878, 0.6376, 0.562, 0.505, 0.4521, 0.5011, 0.5001, 0.4027, 0.5001, 0.4027, 0.6348, 0.3065, 0.562, 0.505, 0.5001, 0.4027, 0.4521, 0.5011, 0.4303, 0.4434, 0.5281, 0.5754, 0.4521, 0.5011, 0.562, 0.505, 0.5281, 0.5754, 0.562, 0.505, 0.5878, 0.6376, 0.4029, 0.6228, 0.3954, 0.5138, 0.4521, 0.5011, 0.4521, 0.5011, 0.5281, 0.5754, 0.4029, 0.6228, 0.5318, 0.6693, 0.4009, 0.6808, 0.4029, 0.6228, 0.3606, 0.8501, 0.4009, 0.6808, 0.4173, 0.8903, 0.4009, 0.6808, 0.5318, 0.6693, 0.4173, 0.8903, 0.3606, 0.8501, 0.4173, 0.8903, 0.3776, 0.9139, 0.3776, 0.9139, 0.4173, 0.8903, 0.3977, 0.9609, 0.4173, 0.8903, 0.456, 0.9531, 0.3977, 0.9609, 0.6611, 0.9642, 0.594, 0.9626, 0.5884, 0.8984, 0.5614, 0.6847, 0.5878, 0.6376, 0.5867, 0.7299, 0.5596, 0.9033, 0.5867, 0.7299, 0.5884, 0.8984, 0.7236, 0.864, 0.7309, 0.9483, 0.6611, 0.9642, 0.7236, 0.864, 0.5884, 0.8984, 0.621, 0.7284, 0.8002, 0.935, 0.7309, 0.9483, 0.7236, 0.864, 0.5878, 0.6376, 0.6924, 0.6401, 0.621, 0.7284, 0.6894, 0.7255, 0.621, 0.7284, 0.6924, 0.6401, 0.7425, 0.6082, 0.7614, 0.6686, 0.6924, 0.6401, 0.7236, 0.864, 0.621, 0.7284, 0.6894, 0.7255, 0.8013, 0.8042, 0.8002, 0.935, 0.7236, 0.864, 0.8013, 0.8042, 0.8752, 0.9319, 0.8002, 0.935, 0.8013, 0.8042, 0.9267, 0.9298, 0.8752, 0.9319, 0.895, 0.6431, 0.9465, 0.8409, 0.8013, 0.8042, 0.8013, 0.8042, 0.9465, 0.8409, 0.9267, 0.9298])
me_untitled.materials.append(mat_m_stairs_set)
me_untitled.use_remesh_preserve_volume = False
me_untitled.use_remesh_preserve_attributes = False
me_untitled.use_mirror_vertex_groups = False
me_untitled.update()
me_untitled.normals_split_custom_set([tuple(v) for v in zip(*[iter([-0.9241, -0.1959, -0.3281, -0.9241, -0.1959, -0.3281, -0.9241, -0.1959, -0.3281, -0.9994, 0.006471, -0.03311, -0.9994, 0.006471, -0.03311, -0.9994, 0.006471, -0.03311, -0.9763, -0.06661, 0.2058, -0.9763, -0.06661, 0.2058, -0.9763, -0.06661, 0.2058, -0.9844, 0.1429, -0.1026, -0.9844, 0.1429, -0.1026, -0.9844, 0.1429, -0.1026, -0.489, 0.8498, 0.197, -0.489, 0.8498, 0.197, -0.489, 0.8498, 0.197, -0.4672, -0.4515, 0.7602, -0.4672, -0.4515, 0.7602, -0.4672, -0.4515, 0.7602, -0.07089, -0.03668, 0.9968, -0.07089, -0.03668, 0.9968, -0.07089, -0.03668, 0.9968, -0.6948, -0.6702, 0.261, -0.6948, -0.6702, 0.261, -0.6948, -0.6702, 0.261, 0.03008, -0.9771, 0.2106, 0.03008, -0.9771, 0.2106, 0.03008, -0.9771, 0.2106, -0.01452, 0.08153, 0.9966, -0.01452, 0.08153, 0.9966, -0.01452, 0.08153, 0.9966, 0.02339, 0.7316, 0.6813, 0.02339, 0.7316, 0.6813, 0.02339, 0.7316, 0.6813, 0.05894, 0.9799, 0.1907, 0.05894, 0.9799, 0.1907, 0.05894, 0.9799, 0.1907, 0.01889, 0.9841, -0.1769, 0.01889, 0.9841, -0.1769, 0.01889, 0.9841, -0.1769, -0.2028, 0.2665, -0.9422, -0.2028, 0.2665, -0.9422, -0.2028, 0.2665, -0.9422, -0.07377, -0.09978, -0.9923, -0.07377, -0.09978, -0.9923, -0.07377, -0.09978, -0.9923, -0.04347, -0.2085, -0.977, -0.04347, -0.2085, -0.977, -0.04347, -0.2085, -0.977, -0.0415, 0.3244, -0.945, -0.0415, 0.3244, -0.945, -0.0415, 0.3244, -0.945, -0.03913, -0.3757, -0.9259, -0.03913, -0.3757, -0.9259, -0.03913, -0.3757, -0.9259, 0.06516, 0.9382, -0.34, 0.06516, 0.9382, -0.34, 0.06516, 0.9382, -0.34, -0.02876, 0.06864, -0.9972, -0.02876, 0.06864, -0.9972, -0.02876, 0.06864, -0.9972, -0.5131, 0.4065, -0.756, -0.5131, 0.4065, -0.756, -0.5131, 0.4065, -0.756, 0.04278, 0.9849, 0.1676, 0.04278, 0.9849, 0.1676, 0.04278, 0.9849, 0.1676, -0.0225, 0.06352, -0.9977, -0.0225, 0.06352, -0.9977, -0.0225, 0.06352, -0.9977, -0.04621, 0.1478, 0.9879, -0.04621, 0.1478, 0.9879, -0.04621, 0.1478, 0.9879, -0.2667, -0.04739, 0.9626, -0.2667, -0.04739, 0.9626, -0.2667, -0.04739, 0.9626, 0.1146, 0.1427, 0.9831, 0.1146, 0.1427, 0.9831, 0.1146, 0.1427, 0.9831, -0.2289, 0.2439, 0.9424, -0.2289, 0.2439, 0.9424, -0.2289, 0.2439, 0.9424, -0.05184, -0.6536, 0.7551, -0.05184, -0.6536, 0.7551, -0.05184, -0.6536, 0.7551, -0.1357, -0.9822, 0.1296, -0.1357, -0.9822, 0.1296, -0.1357, -0.9822, 0.1296, -0.07684, -0.997, -0.001903, -0.07684, -0.997, -0.001903, -0.07684, -0.997, -0.001903, -0.02711, -0.9995, 0.0146, -0.02711, -0.9995, 0.0146, -0.02711, -0.9995, 0.0146, -0.07017, -0.9526, -0.296, -0.07017, -0.9526, -0.296, -0.07017, -0.9526, -0.296, 0.06191, -0.9981, -0.004329, 0.06191, -0.9981, -0.004329, 0.06191, -0.9981, -0.004329, 0.06595, -0.8352, 0.5459, 0.06595, -0.8352, 0.5459, 0.06595, -0.8352, 0.5459, -0.0255, -0.06292, 0.9977, -0.0255, -0.06292, 0.9977, -0.0255, -0.06292, 0.9977, -0.1588, 0.03742, 0.9866, -0.1588, 0.03742, 0.9866, -0.1588, 0.03742, 0.9866, -0.129, -0.05423, 0.9902, -0.129, -0.05423, 0.9902, -0.129, -0.05423, 0.9902, -0.09952, 0.5299, 0.8422, -0.09952, 0.5299, 0.8422, -0.09952, 0.5299, 0.8422, -0.03873, -0.9992, 0.01345, -0.03873, -0.9992, 0.01345, -0.03873, -0.9992, 0.01345, 0.02325, -0.2047, 0.9786, 0.02325, -0.2047, 0.9786, 0.02325, -0.2047, 0.9786, 0.3071, -0.9491, -0.0698, 0.3071, -0.9491, -0.0698, 0.3071, -0.9491, -0.0698, 0.05385, -0.9877, 0.1467, 0.05385, -0.9877, 0.1467, 0.05385, -0.9877, 0.1467, -0.05067, -0.9912, 0.1219, -0.05067, -0.9912, 0.1219, -0.05067, -0.9912, 0.1219, 0.08362, -0.9862, -0.1431, 0.08362, -0.9862, -0.1431, 0.08362, -0.9862, -0.1431, -0.2005, -0.979, 0.03764, -0.2005, -0.979, 0.03764, -0.2005, -0.979, 0.03764, 0.02976, -0.1061, 0.9939, 0.02976, -0.1061, 0.9939, 0.02976, -0.1061, 0.9939, -0.3763, -0.2169, 0.9007, -0.3763, -0.2169, 0.9007, -0.3763, -0.2169, 0.9007, 0.05646, -0.9685, 0.2425, 0.05646, -0.9685, 0.2425, 0.05646, -0.9685, 0.2425, 0.1541, -0.9519, 0.2648, 0.1541, -0.9519, 0.2648, 0.1541, -0.9519, 0.2648, 0.2412, -0.9653, 0.1005, 0.2412, -0.9653, 0.1005, 0.2412, -0.9653, 0.1005, 0.01681, 0.02287, 0.9996, 0.01681, 0.02287, 0.9996, 0.01681, 0.02287, 0.9996, 0.9559, -0.2911, -0.03848, 0.9559, -0.2911, -0.03848, 0.9559, -0.2911, -0.03848, 0.7096, 0.0357, 0.7037, 0.7096, 0.0357, 0.7037, 0.7096, 0.0357, 0.7037, 0.9897, 0.1406, -0.02654, 0.9897, 0.1406, -0.02654, 0.9897, 0.1406, -0.02654, 0.2158, -0.11, 0.9702, 0.2158, -0.11, 0.9702, 0.2158, -0.11, 0.9702, 0.1624, 0.7253, 0.669, 0.1624, 0.7253, 0.669, 0.1624, 0.7253, 0.669, 0.302, 0.1658, -0.9388, 0.302, 0.1658, -0.9388, 0.302, 0.1658, -0.9388, -0.03602, 0.9448, -0.3258, -0.03602, 0.9448, -0.3258, -0.03602, 0.9448, -0.3258, 0.01117, 0.6287, 0.7776, 0.01117, 0.6287, 0.7776, 0.01117, 0.6287, 0.7776, -0.08312, 0.9954, -0.04683, -0.08312, 0.9954, -0.04683, -0.08312, 0.9954, -0.04683, 0.0743, 0.9589, 0.274, 0.0743, 0.9589, 0.274, 0.0743, 0.9589, 0.274, -0.04394, 0.9731, 0.2261, -0.04394, 0.9731, 0.2261, -0.04394, 0.9731, 0.2261, -0.04885, -0.01389, 0.9987, -0.04885, -0.01389, 0.9987, -0.04885, -0.01389, 0.9987, -0.06577, 0.7902, 0.6093, -0.06577, 0.7902, 0.6093, -0.06577, 0.7902, 0.6093, 0.3873, 0.4845, 0.7844, 0.3873, 0.4845, 0.7844, 0.3873, 0.4845, 0.7844, -0.1418, 0.9655, -0.2185, -0.1418, 0.9655, -0.2185, -0.1418, 0.9655, -0.2185, 0.0005944, 0.9803, -0.1974, 0.0005944, 0.9803, -0.1974, 0.0005944, 0.9803, -0.1974, -0.1075, -0.05536, -0.9927, -0.1075, -0.05536, -0.9927, -0.1075, -0.05536, -0.9927, 0.04007, 0.03722, -0.9985, 0.04007, 0.03722, -0.9985, 0.04007, 0.03722, -0.9985, 0.1351, -0.287, -0.9484, 0.1351, -0.287, -0.9484, 0.1351, -0.287, -0.9484, -0.1847, -0.01411, -0.9827, -0.1847, -0.01411, -0.9827, -0.1847, -0.01411, -0.9827, -0.03463, 0.5496, -0.8347, -0.03463, 0.5496, -0.8347, -0.03463, 0.5496, -0.8347, -0.1121, -0.6234, -0.7739, -0.1121, -0.6234, -0.7739, -0.1121, -0.6234, -0.7739, -0.004076, -0.0187, -0.9998, -0.004076, -0.0187, -0.9998, -0.004076, -0.0187, -0.9998, 0.03596, -0.3207, -0.9465, 0.03596, -0.3207, -0.9465, 0.03596, -0.3207, -0.9465, -0.05387, 0.04095, -0.9977, -0.05387, 0.04095, -0.9977, -0.05387, 0.04095, -0.9977, -0.05694, 0.1999, -0.9782, -0.05694, 0.1999, -0.9782, -0.05694, 0.1999, -0.9782, -0.006699, 0.332, -0.9432, -0.006699, 0.332, -0.9432, -0.006699, 0.332, -0.9432, 0.108, -0.05436, -0.9927, 0.108, -0.05436, -0.9927, 0.108, -0.05436, -0.9927, -0.08917, 0.005705, -0.996, -0.08917, 0.005705, -0.996, -0.08917, 0.005705, -0.996, 0.01956, 0.088, -0.9959, 0.01956, 0.088, -0.9959, 0.01956, 0.088, -0.9959, -0.3981, -0.4379, 0.8061, -0.3981, -0.4379, 0.8061, -0.3981, -0.4379, 0.8061, -0.07219, -0.05584, 0.9958, -0.07219, -0.05584, 0.9958, -0.07219, -0.05584, 0.9958, -0.02335, -0.9792, -0.2014, -0.02335, -0.9792, -0.2014, -0.02335, -0.9792, -0.2014, 0.06751, -0.1384, 0.9881, 0.06751, -0.1384, 0.9881, 0.06751, -0.1384, 0.9881, 0.05842, -0.9972, 0.04647, 0.05842, -0.9972, 0.04647, 0.05842, -0.9972, 0.04647, 0.121, -0.09381, 0.9882, 0.121, -0.09381, 0.9882, 0.121, -0.09381, 0.9882, -0.1002, 0.3342, 0.9372, -0.1002, 0.3342, 0.9372, -0.1002, 0.3342, 0.9372, 0.02281, -0.2826, -0.959, 0.02281, -0.2826, -0.959, 0.02281, -0.2826, -0.959, 0.02281, -0.2826, -0.959, 0.0223, 0.9855, -0.168, 0.0223, 0.9855, -0.168, 0.0223, 0.9855, -0.168, -0.01581, 0.02125, -0.9996, -0.01581, 0.02125, -0.9996, -0.01581, 0.02125, -0.9996, -0.06007, 0.6243, -0.7789, -0.06007, 0.6243, -0.7789, -0.06007, 0.6243, -0.7789, -0.1855, -0.103, -0.9772, -0.1855, -0.103, -0.9772, -0.1855, -0.103, -0.9772, 0.2499, -0.03773, -0.9675, 0.2499, -0.03773, -0.9675, 0.2499, -0.03773, -0.9675, -0.187, -0.3082, -0.9328, -0.187, -0.3082, -0.9328, -0.187, -0.3082, -0.9328, -0.2829, 0.07107, -0.9565, -0.2829, 0.07107, -0.9565, -0.2829, 0.07107, -0.9565, 0.01585, 0.1397, -0.9901, 0.01585, 0.1397, -0.9901, 0.01585, 0.1397, -0.9901, 0.06229, 0.09477, -0.9935, 0.06229, 0.09477, -0.9935, 0.06229, 0.09477, -0.9935, 0.08691, -0.09044, -0.9921, 0.08691, -0.09044, -0.9921, 0.08691, -0.09044, -0.9921, -0.1598, 0.8707, -0.4651, -0.1598, 0.8707, -0.4651, -0.1598, 0.8707, -0.4651, 0.06374, -0.09639, -0.9933, 0.06374, -0.09639, -0.9933, 0.06374, -0.09639, -0.9933, -0.07235, 0.3473, 0.935, -0.07235, 0.3473, 0.935, -0.07235, 0.3473, 0.935, -0.1512, -0.1637, 0.9749, -0.1512, -0.1637, 0.9749, -0.1512, -0.1637, 0.9749, -0.2356, 0.9079, 0.3466, -0.2356, 0.9079, 0.3466, -0.2356, 0.9079, 0.3466, -0.06495, 0.9975, 0.02622, -0.06495, 0.9975, 0.02622, -0.06495, 0.9975, 0.02622, 0.2433, 0.881, -0.4059, 0.2433, 0.881, -0.4059, 0.2433, 0.881, -0.4059, 0.05154, 0.9966, 0.06394, 0.05154, 0.9966, 0.06394, 0.05154, 0.9966, 0.06394, 0.05772, 0.9966, 0.0588, 0.05772, 0.9966, 0.0588, 0.05772, 0.9966, 0.0588, 0.0453, 0.115, 0.9923, 0.0453, 0.115, 0.9923, 0.0453, 0.115, 0.9923, 0.09672, 0.1184, 0.9882, 0.09672, 0.1184, 0.9882, 0.09672, 0.1184, 0.9882, 0.02735, 0.09767, 0.9948, 0.02735, 0.09767, 0.9948, 0.02735, 0.09767, 0.9948, 0.09061, 0.1309, 0.9873, 0.09061, 0.1309, 0.9873, 0.09061, 0.1309, 0.9873, 0.03862, -0.09588, 0.9946, 0.03862, -0.09588, 0.9946, 0.03862, -0.09588, 0.9946, -0.01953, -0.01633, 0.9997, -0.01953, -0.01633, 0.9997, -0.01953, -0.01633, 0.9997, -0.07611, -0.6686, 0.7397, -0.07611, -0.6686, 0.7397, -0.07611, -0.6686, 0.7397, 0.007663, -0.9032, -0.4292, 0.007663, -0.9032, -0.4292, 0.007663, -0.9032, -0.4292, 0.005312, -0.998, -0.06356, 0.005312, -0.998, -0.06356, 0.005312, -0.998, -0.06356, -0.02144, -0.8111, 0.5846, -0.02144, -0.8111, 0.5846, -0.02144, -0.8111, 0.5846, 0.1945, -0.974, -0.1161, 0.1945, -0.974, -0.1161, 0.1945, -0.974, -0.1161, 0.04998, -0.797, 0.6019, 0.04998, -0.797, 0.6019, 0.04998, -0.797, 0.6019, 0.09527, -0.7697, 0.6313, 0.09527, -0.7697, 0.6313, 0.09527, -0.7697, 0.6313, 0.06674, -0.01875, 0.9976, 0.06674, -0.01875, 0.9976, 0.06674, -0.01875, 0.9976, -0.1381, -0.8329, 0.536, -0.1381, -0.8329, 0.536, -0.1381, -0.8329, 0.536, -0.002906, -0.9995, -0.03292, -0.002906, -0.9995, -0.03292, -0.002906, -0.9995, -0.03292, 0.1668, -0.2772, 0.9462, 0.1668, -0.2772, 0.9462, 0.1668, -0.2772, 0.9462, 0.4256, -0.2409, 0.8723, 0.4256, -0.2409, 0.8723, 0.4256, -0.2409, 0.8723, -0.002211, -0.01709, 0.9999, -0.002211, -0.01709, 0.9999, -0.002211, -0.01709, 0.9999, -0.0757, -0.9931, -0.0893, -0.0757, -0.9931, -0.0893, -0.0757, -0.9931, -0.0893, 0.1024, 0.992, -0.07403, 0.1024, 0.992, -0.07403, 0.1024, 0.992, -0.07403, -0.1172, -0.0821, 0.9897, -0.1172, -0.0821, 0.9897, -0.1172, -0.0821, 0.9897, 0.1356, -0.1909, 0.9722, 0.1356, -0.1909, 0.9722, 0.1356, -0.1909, 0.9722, -0.2667, -0.1171, 0.9566, -0.2667, -0.1171, 0.9566, -0.2667, -0.1171, 0.9566, -0.06002, -0.9946, -0.08425, -0.06002, -0.9946, -0.08425, -0.06002, -0.9946, -0.08425, 0.08691, -0.8131, -0.5756, 0.08691, -0.8131, -0.5756, 0.08691, -0.8131, -0.5756, -0.08863, -0.8961, -0.4349, -0.08863, -0.8961, -0.4349, -0.08863, -0.8961, -0.4349, 0.901, -0.4183, -0.1154, 0.901, -0.4183, -0.1154, 0.901, -0.4183, -0.1154, 0.9616, 0.2123, 0.1741, 0.9616, 0.2123, 0.1741, 0.9616, 0.2123, 0.1741, 0.8634, 0.1801, 0.4712, 0.8634, 0.1801, 0.4712, 0.8634, 0.1801, 0.4712, -0.04722, -0.007794, 0.9989, -0.04722, -0.007794, 0.9989, -0.04722, -0.007794, 0.9989, 0.1011, 0.6656, 0.7394, 0.1011, 0.6656, 0.7394, 0.1011, 0.6656, 0.7394, 0.03182, 0.01364, 0.9994, 0.03182, 0.01364, 0.9994, 0.03182, 0.01364, 0.9994, 0.3163, 0.9456, -0.07604, 0.3163, 0.9456, -0.07604, 0.3163, 0.9456, -0.07604, 0.1512, 0.9863, 0.06657, 0.1512, 0.9863, 0.06657, 0.1512, 0.9863, 0.06657, 0.07039, 0.9966, 0.04169, 0.07039, 0.9966, 0.04169, 0.07039, 0.9966, 0.04169, -0.2613, 0.9273, 0.2681, -0.2613, 0.9273, 0.2681, -0.2613, 0.9273, 0.2681, 0.5369, 0.8387, -0.09081, 0.5369, 0.8387, -0.09081, 0.5369, 0.8387, -0.09081, -0.02631, 0.9791, 0.2016, -0.02631, 0.9791, 0.2016, -0.02631, 0.9791, 0.2016, -0.1025, 0.6423, 0.7596, -0.1025, 0.6423, 0.7596, -0.1025, 0.6423, 0.7596, -0.04138, -0.01745, 0.999, -0.04138, -0.01745, 0.999, -0.04138, -0.01745, 0.999, -0.0695, 0.993, 0.09598, -0.0695, 0.993, 0.09598, -0.0695, 0.993, 0.09598, 0.2285, 0.4097, 0.8831, 0.2285, 0.4097, 0.8831, 0.2285, 0.4097, 0.8831, 0.3526, 0.7999, 0.4856, 0.3526, 0.7999, 0.4856, 0.3526, 0.7999, 0.4856, 0.04882, 0.996, 0.07435, 0.04882, 0.996, 0.07435, 0.04882, 0.996, 0.07435, -0.044, 0.2689, 0.9622, -0.044, 0.2689, 0.9622, -0.044, 0.2689, 0.9622, 0.009407, 0.1654, 0.9862, 0.009407, 0.1654, 0.9862, 0.009407, 0.1654, 0.9862, 0.09996, 0.449, 0.8879, 0.09996, 0.449, 0.8879, 0.09996, 0.449, 0.8879, 0.0114, 0.999, 0.04397, 0.0114, 0.999, 0.04397, 0.0114, 0.999, 0.04397, 0.0001237, 0.9985, 0.05388, 0.0001237, 0.9985, 0.05388, 0.0001237, 0.9985, 0.05388, -0.06565, 0.997, 0.04029, -0.06565, 0.997, 0.04029, -0.06565, 0.997, 0.04029, -0.01331, 0.9995, -0.03023, -0.01331, 0.9995, -0.03023, -0.01331, 0.9995, -0.03023, -0.03858, 0.8986, -0.4371, -0.03858, 0.8986, -0.4371, -0.03858, 0.8986, -0.4371, -0.01893, 0.06809, -0.9975, -0.01893, 0.06809, -0.9975, -0.01893, 0.06809, -0.9975, 0.01318, 0.07235, -0.9973, 0.01318, 0.07235, -0.9973, 0.01318, 0.07235, -0.9973, -0.04357, -0.006157, -0.999, -0.04357, -0.006157, -0.999, -0.04357, -0.006157, -0.999, 0.3989, -0.3996, -0.8254, 0.3989, -0.3996, -0.8254, 0.3989, -0.3996, -0.8254, 0.03407, -0.3622, -0.9315, 0.03407, -0.3622, -0.9315, 0.03407, -0.3622, -0.9315, -0.09736, -0.6172, -0.7808, -0.09736, -0.6172, -0.7808, -0.09736, -0.6172, -0.7808, 0.194, 0.1736, -0.9655, 0.194, 0.1736, -0.9655, 0.194, 0.1736, -0.9655, -0.1467, 0.03435, -0.9886, -0.1467, 0.03435, -0.9886, -0.1467, 0.03435, -0.9886, 0.0642, -0.3909, -0.9182, 0.0642, -0.3909, -0.9182, 0.0642, -0.3909, -0.9182, 0.03555, -0.003435, -0.9994, 0.03555, -0.003435, -0.9994, 0.03555, -0.003435, -0.9994, -0.09515, -0.361, -0.9277, -0.09515, -0.361, -0.9277, -0.09515, -0.361, -0.9277, -0.03187, 0.2233, -0.9742, -0.03187, 0.2233, -0.9742, -0.03187, 0.2233, -0.9742, -0.09764, 0.3268, -0.94, -0.09764, 0.3268, -0.94, -0.09764, 0.3268, -0.94, 0.1187, 0.8875, -0.4453, 0.1187, 0.8875, -0.4453, 0.1187, 0.8875, -0.4453, -0.04592, -0.1498, -0.9876, -0.04592, -0.1498, -0.9876, -0.04592, -0.1498, -0.9876, -0.009398, -0.1315, -0.9913, -0.009398, -0.1315, -0.9913, -0.009398, -0.1315, -0.9913, 0.03476, -0.1269, -0.9913, 0.03476, -0.1269, -0.9913, 0.03476, -0.1269, -0.9913, -0.01756, -0.1889, -0.9818, -0.01756, -0.1889, -0.9818, -0.01756, -0.1889, -0.9818, 0.05945, 0.0217, -0.998, 0.05945, 0.0217, -0.998, 0.05945, 0.0217, -0.998, 0.03864, -0.07583, -0.9964, 0.03864, -0.07583, -0.9964, 0.03864, -0.07583, -0.9964])] * 3)])

# ---- objects
ob_stair_03 = bpy.data.objects.new('stair_03', None)
ob_stair_03_lod0 = bpy.data.objects.new('stair_03_LOD0', me_untitled)
ob_camera = bpy.data.objects.new('Camera', cam_camera)

# ---- transforms, parenting, visibility, modifiers, constraints
ob_stair_03.location = (-0.001373, 0.0, -1.817e-08)
ob_stair_03.scale = (0.0254, 0.0254, 0.0254)
ob_stair_03.empty_image_offset = (0.0, 0.0)
ob_stair_03.color = (0.8, 0.8, 0.8, 1.0)
ob_stair_03.lineart.crease_threshold = 0.0
ob_stair_03_lod0.parent = ob_stair_03
ob_stair_03_lod0.location = (0.05405, 0.0, 7.153e-07)
ob_stair_03_lod0.scale = (0.3937, 0.3937, 0.3937)
ob_stair_03_lod0.color = (0.8, 0.8, 0.8, 1.0)
ob_stair_03_lod0.lineart.crease_threshold = 0.0
ob_camera.location = (7.481, -6.508, 5.344)
ob_camera.rotation_euler = (1.109, 0.0, 0.8149)
ob_camera.lock_rotations_4d = False
ob_camera.empty_display_type = 'ARROWS'
ob_camera.color = (0.0, 0.0, 0.0, 0.0)
ob_camera.display_type = 'WIRE'
ob_camera.lineart.crease_threshold = 0.0

# ---- collection membership
col_collection_1.objects.link(ob_stair_03)
col_collection_1.objects.link(ob_stair_03_lod0)
col_collection_1.objects.link(ob_camera)

# ---- scene / render settings (as saved in the file)
scene.camera = ob_camera
scene.frame_start = 1; scene.frame_end = 250; scene.frame_set(1)
scene.render.engine = 'CYCLES'
scene.render.resolution_percentage = 50
scene.render.fps = 30
scene.render.dither_intensity = 0.0
scene.cycles.use_denoising = False
scene.cycles.samples = 128
scene.cycles.sampling_pattern = 'TABULATED_SOBOL'
scene.cycles.use_adaptive_sampling = False
scene.cycles.use_light_tree = False
scene.cycles.blur_glossy = 0.0
scene.cycles.sample_clamp_indirect = 0.0
scene.view_settings.view_transform = 'Standard'
bpy.context.view_layer.update()

# ---- added for rendering (the .blend has no usable light): sun
light_auto_sun = bpy.data.lights.new('AutoSun', 'SUN')
light_auto_sun.energy = 3.0
light_auto_sun.angle = 0.0523599
ob_auto_sun = bpy.data.objects.new('AutoSun', light_auto_sun)
scene.collection.objects.link(ob_auto_sun)
ob_auto_sun.rotation_euler = (0.872665, 0.174533, 0.523599)
bpy.context.view_layer.update()
